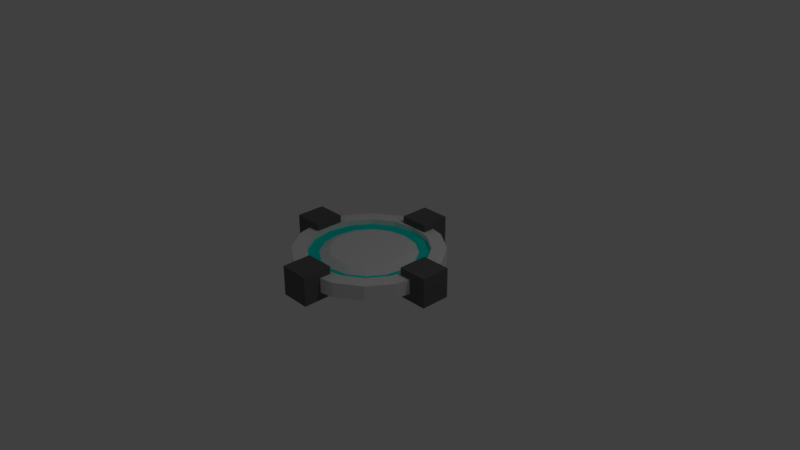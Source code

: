 # Source: Checkpointmesh.blend  (saved by Blender 2.79.0; exported with 4.5.12 LTS)
import bpy
from mathutils import Matrix  # noqa: F401  (used for matrix-valued properties, if any)

bpy.ops.wm.read_factory_settings(use_empty=True)
scene = bpy.context.scene
scene.name = 'Scene'

# ---- collections
col_collection_1 = bpy.data.collections.new('Collection 1'); scene.collection.children.link(col_collection_1)

# ---- materials (node trees are filled in below, after node groups)
mat_spawnercolor = bpy.data.materials.new('SpawnerColor')
mat_spawnercolor.alpha_threshold = 0.0
mat_spawnercolor.use_transparent_shadow = False
mat_spawnercolor.roughness = 0.5
mat_spawn_glow = bpy.data.materials.new('Spawn_Glow')
mat_spawn_glow.alpha_threshold = 0.0
mat_spawn_glow.use_transparent_shadow = False
mat_spawn_glow.diffuse_color = (0.0, 0.8, 0.6936, 1.0)
mat_spawn_glow.roughness = 0.5
mat_spawn_trim = bpy.data.materials.new('Spawn_Trim')
mat_spawn_trim.alpha_threshold = 0.0
mat_spawn_trim.use_transparent_shadow = False
mat_spawn_trim.diffuse_color = (0.1237, 0.1237, 0.1237, 1.0)
mat_spawn_trim.roughness = 0.5

# ---- material node trees

# ---- world
world_world = bpy.data.worlds.new('World'); scene.world = world_world
world_world.color = (0.05088, 0.05088, 0.05088)
world_world.use_sun_shadow = False
world_world.sun_shadow_jitter_overblur = 0.0
world_world.cycles.sampling_method = 'MANUAL'

# ---- cameras
cam_camera = bpy.data.cameras.new('Camera')
cam_camera.clip_end = 100.0
cam_camera.lens = 35.0
cam_camera.sensor_width = 32.0
cam_camera.sensor_height = 18.0
cam_camera.ortho_scale = 7.314
cam_camera.dof.focus_distance = 0.0
cam_camera.dof.aperture_fstop = 128.0

# ---- lights
light_lamp = bpy.data.lights.new('Lamp', 'POINT')
light_lamp.transmission_factor = 0.0
light_lamp.cutoff_distance = 30.0
light_lamp.energy = 100.0
light_lamp.shadow_buffer_clip_start = 1.001
light_lamp.shadow_soft_size = 0.1
light_lamp.shadow_maximum_resolution = 0.006
light_lamp.use_absolute_resolution = True

# ---- meshes
me_cylinder = bpy.data.meshes.new('Cylinder')
me_cylinder.from_pydata([(0.0, 1.0, -0.1), (0.0, 1.0, 0.1), (0.3827, 0.9239, -0.1), (0.3827, 0.9239, 0.1), (0.7071, 0.7071, -0.1), (0.7071, 0.7071, 0.1), (0.9239, 0.3827, -0.1), (0.9239, 0.3827, 0.1), (1.0, -4.371e-08, -0.1), (1.0, -4.371e-08, 0.1), (0.9239, -0.3827, -0.1), (0.9239, -0.3827, 0.1), (0.7071, -0.7071, -0.1), (0.7071, -0.7071, 0.1), (0.3827, -0.9239, -0.1), (0.3827, -0.9239, 0.1), (1.51e-07, -1.0, -0.1), (1.51e-07, -1.0, 0.1), (-0.3827, -0.9239, -0.1), (-0.3827, -0.9239, 0.1), (-0.7071, -0.7071, -0.1), (-0.7071, -0.7071, 0.1), (-0.9239, -0.3827, -0.1), (-0.9239, -0.3827, 0.1), (-1.0, 1.192e-08, -0.1), (-1.0, 1.192e-08, 0.1), (-0.9239, 0.3827, -0.1), (-0.9239, 0.3827, 0.1), (-0.7071, 0.7071, -0.1), (-0.7071, 0.7071, 0.1), (-0.3827, 0.9239, -0.1), (-0.3827, 0.9239, 0.1), (0.3061, 0.7391, 0.1), (7.451e-09, 0.8, 0.1), (0.5657, 0.5657, 0.1), (0.7391, 0.3061, 0.1), (0.8, -3.273e-08, 0.1), (0.7391, -0.3061, 0.1), (0.5657, -0.5657, 0.1), (0.3061, -0.7391, 0.1), (1.282e-07, -0.8, 0.1), (-0.3061, -0.7391, 0.1), (-0.5657, -0.5657, 0.1), (-0.7391, -0.3061, 0.1), (-0.8, 1.178e-08, 0.1), (-0.7391, 0.3061, 0.1), (-0.5657, 0.5657, 0.1), (-0.3061, 0.7391, 0.1), (0.3061, 0.7391, 0.03294), (7.451e-09, 0.8, 0.03294), (0.5657, 0.5657, 0.03294), (0.7391, 0.3061, 0.03294), (0.8, -3.273e-08, 0.03294), (0.7391, -0.3061, 0.03294), (0.5657, -0.5657, 0.03294), (0.3061, -0.7391, 0.03294), (1.282e-07, -0.8, 0.03294), (-0.3061, -0.7391, 0.03294), (-0.5657, -0.5657, 0.03294), (-0.7391, -0.3061, 0.03294), (-0.8, 1.178e-08, 0.03294), (-0.7391, 0.3061, 0.03294), (-0.5657, 0.5657, 0.03294), (-0.3061, 0.7391, 0.03294), (0.2449, 0.5913, 0.03294), (1.863e-08, 0.64, 0.03294), (0.4525, 0.4525, 0.03294), (0.5913, 0.2449, 0.03294), (0.64, -2.768e-08, 0.03294), (0.5913, -0.2449, 0.03294), (0.4525, -0.4525, 0.03294), (0.2449, -0.5913, 0.03294), (1.153e-07, -0.64, 0.03294), (-0.2449, -0.5913, 0.03294), (-0.4525, -0.4525, 0.03294), (-0.5913, -0.2449, 0.03294), (-0.64, 7.93e-09, 0.03294), (-0.5913, 0.2449, 0.03294), (-0.4525, 0.4525, 0.03294), (-0.2449, 0.5913, 0.03294), (0.1959, 0.473, 0.09143), (2.719e-08, 0.512, 0.09143), (0.362, 0.362, 0.09143), (0.473, 0.1959, 0.09143), (0.512, -2.289e-08, 0.09143), (0.473, -0.1959, 0.09143), (0.362, -0.362, 0.09143), (0.1959, -0.473, 0.09143), (1.045e-07, -0.512, 0.09143), (-0.1959, -0.473, 0.09143), (-0.362, -0.362, 0.09143), (-0.473, -0.1959, 0.09143), (-0.512, 5.599e-09, 0.09143), (-0.473, 0.1959, 0.09143), (-0.362, 0.362, 0.09143), (-0.1959, 0.473, 0.09143), (0.8, -0.2, -0.2), (0.8, -0.2, 0.2), (0.8, 0.2, -0.2), (0.8, 0.2, 0.2), (1.2, -0.2, -0.2), (1.2, -0.2, 0.2), (1.2, 0.2, -0.2), (1.2, 0.2, 0.2), (-1.2, -0.2, -0.2), (-1.2, -0.2, 0.2), (-1.2, 0.2, -0.2), (-1.2, 0.2, 0.2), (-0.8, -0.2, -0.2), (-0.8, -0.2, 0.2), (-0.8, 0.2, -0.2), (-0.8, 0.2, 0.2), (-0.2, -1.2, -0.2), (-0.2, -1.2, 0.2), (-0.2, -0.8, -0.2), (-0.2, -0.8, 0.2), (0.2, -1.2, -0.2), (0.2, -1.2, 0.2), (0.2, -0.8, -0.2), (0.2, -0.8, 0.2), (-0.2, 0.8, -0.2), (-0.2, 0.8, 0.2), (-0.2, 1.2, -0.2), (-0.2, 1.2, 0.2), (0.2, 0.8, -0.2), (0.2, 0.8, 0.2), (0.2, 1.2, -0.2), (0.2, 1.2, 0.2)], [], [(0, 1, 3, 2), (2, 3, 5, 4), (4, 5, 7, 6), (6, 7, 9, 8), (8, 9, 11, 10), (10, 11, 13, 12), (12, 13, 15, 14), (14, 15, 17, 16), (16, 17, 19, 18), (18, 19, 21, 20), (20, 21, 23, 22), (22, 23, 25, 24), (24, 25, 27, 26), (26, 27, 29, 28), (5, 3, 32, 34), (28, 29, 31, 30), (30, 31, 1, 0), (0, 2, 4, 6, 8, 10, 12, 14, 16, 18, 20, 22, 24, 26, 28, 30), (34, 32, 48, 50), (15, 13, 38, 39), (25, 23, 43, 44), (11, 9, 36, 37), (21, 19, 41, 42), (31, 29, 46, 47), (7, 5, 34, 35), (17, 15, 39, 40), (3, 1, 33, 32), (27, 25, 44, 45), (13, 11, 37, 38), (23, 21, 42, 43), (1, 31, 47, 33), (9, 7, 35, 36), (19, 17, 40, 41), (29, 27, 45, 46), (55, 54, 70, 71), (42, 41, 57, 58), (35, 34, 50, 51), (43, 42, 58, 59), (36, 35, 51, 52), (44, 43, 59, 60), (37, 36, 52, 53), (45, 44, 60, 61), (38, 37, 53, 54), (46, 45, 61, 62), (39, 38, 54, 55), (47, 46, 62, 63), (40, 39, 55, 56), (32, 33, 49, 48), (33, 47, 63, 49), (41, 40, 56, 57), (76, 75, 91, 92), (63, 62, 78, 79), (56, 55, 71, 72), (48, 49, 65, 64), (49, 63, 79, 65), (57, 56, 72, 73), (50, 48, 64, 66), (58, 57, 73, 74), (51, 50, 66, 67), (59, 58, 74, 75), (52, 51, 67, 68), (60, 59, 75, 76), (53, 52, 68, 69), (61, 60, 76, 77), (54, 53, 69, 70), (62, 61, 77, 78), (80, 81, 95, 94, 93, 92, 91, 90, 89, 88, 87, 86, 85, 84, 83, 82), (69, 68, 84, 85), (77, 76, 92, 93), (70, 69, 85, 86), (78, 77, 93, 94), (71, 70, 86, 87), (79, 78, 94, 95), (72, 71, 87, 88), (64, 65, 81, 80), (65, 79, 95, 81), (73, 72, 88, 89), (66, 64, 80, 82), (74, 73, 89, 90), (67, 66, 82, 83), (75, 74, 90, 91), (68, 67, 83, 84), (96, 97, 99, 98), (98, 99, 103, 102), (102, 103, 101, 100), (100, 101, 97, 96), (98, 102, 100, 96), (103, 99, 97, 101), (104, 105, 107, 106), (106, 107, 111, 110), (110, 111, 109, 108), (108, 109, 105, 104), (106, 110, 108, 104), (111, 107, 105, 109), (112, 113, 115, 114), (114, 115, 119, 118), (118, 119, 117, 116), (116, 117, 113, 112), (114, 118, 116, 112), (119, 115, 113, 117), (120, 121, 123, 122), (122, 123, 127, 126), (126, 127, 125, 124), (124, 125, 121, 120), (122, 126, 124, 120), (127, 123, 121, 125)])
me_cylinder.polygons.foreach_set('material_index', [0, 0, 0, 0, 0, 0, 0, 0, 0, 0, 0, 0, 0, 0, 0, 0, 0, 0, 0, 0, 0, 0, 0, 0, 0, 0, 0, 0, 0, 0, 0, 0, 0, 0, 1, 0, 0, 0, 0, 0, 0, 0, 0, 0, 0, 0, 0, 0, 0, 0, 0, 1, 1, 1, 1, 1, 1, 1, 1, 1, 1, 1, 1, 1, 1, 1, 0, 0, 0, 0, 0, 0, 0, 0, 0, 0, 0, 0, 0, 0, 0, 0, 2, 2, 2, 2, 2, 2, 2, 2, 2, 2, 2, 2, 2, 2, 2, 2, 2, 2, 2, 2, 2, 2, 2, 2])
me_cylinder.materials.append(mat_spawnercolor)
me_cylinder.materials.append(mat_spawn_glow)
me_cylinder.materials.append(mat_spawn_trim)
me_cylinder.use_remesh_preserve_volume = False
me_cylinder.use_remesh_preserve_attributes = False
me_cylinder.use_mirror_vertex_groups = False
me_cylinder.update()

# ---- objects
ob_cylinder = bpy.data.objects.new('Cylinder', me_cylinder)
ob_lamp = bpy.data.objects.new('Lamp', light_lamp)
ob_camera = bpy.data.objects.new('Camera', cam_camera)

# ---- transforms, parenting, visibility, modifiers, constraints
ob_cylinder.location = (0.0, 0.0, 0.0)
ob_cylinder.lineart.crease_threshold = 0.0
ob_lamp.location = (4.076, 1.005, 5.904)
ob_lamp.rotation_euler = (0.6503, 0.05522, 1.866)
ob_lamp.lock_rotations_4d = False
ob_lamp.empty_display_type = 'ARROWS'
ob_lamp.color = (0.0, 0.0, 0.0, 0.0)
ob_lamp.lineart.crease_threshold = 0.0
ob_camera.location = (7.481, -6.508, 5.344)
ob_camera.rotation_euler = (1.109, 0.0, 0.8149)
ob_camera.lock_rotations_4d = False
ob_camera.empty_display_type = 'ARROWS'
ob_camera.color = (0.0, 0.0, 0.0, 0.0)
ob_camera.display_type = 'WIRE'
ob_camera.lineart.crease_threshold = 0.0

# ---- collection membership
col_collection_1.objects.link(ob_cylinder)
col_collection_1.objects.link(ob_lamp)
col_collection_1.objects.link(ob_camera)

# ---- scene / render settings (as saved in the file)
scene.camera = ob_camera
scene.frame_start = 1; scene.frame_end = 250; scene.frame_set(1)
scene.render.engine = 'BLENDER_EEVEE_NEXT'
scene.render.resolution_percentage = 50
scene.render.dither_intensity = 0.0
scene.cycles.use_denoising = False
scene.cycles.samples = 128
scene.cycles.sampling_pattern = 'TABULATED_SOBOL'
scene.cycles.use_adaptive_sampling = False
scene.cycles.use_light_tree = False
scene.cycles.blur_glossy = 0.0
scene.cycles.sample_clamp_indirect = 0.0
scene.view_settings.view_transform = 'Standard'
bpy.context.view_layer.update()
